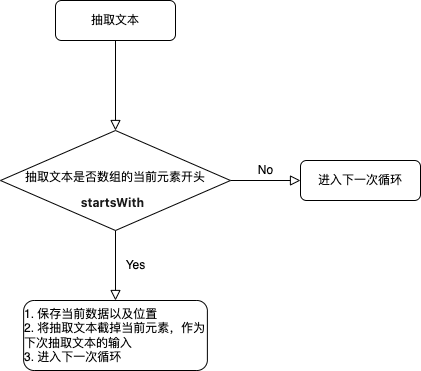

The diagram above was exported from draw.io. Its source (the exported page's mxGraphModel, read from the mxfile embedded in the PNG):
<mxGraphModel dx="946" dy="614" grid="1" gridSize="10" guides="1" tooltips="1" connect="1" arrows="1" fold="1" page="1" pageScale="1" pageWidth="827" pageHeight="1169" background="#FFFFFF" math="0" shadow="0">
  <root>
    <mxCell id="WIyWlLk6GJQsqaUBKTNV-0" />
    <mxCell id="WIyWlLk6GJQsqaUBKTNV-1" parent="WIyWlLk6GJQsqaUBKTNV-0" />
    <mxCell id="WIyWlLk6GJQsqaUBKTNV-2" value="" style="rounded=0;html=1;jettySize=auto;orthogonalLoop=1;fontSize=11;endArrow=block;endFill=0;endSize=8;strokeWidth=1;shadow=0;labelBackgroundColor=none;edgeStyle=orthogonalEdgeStyle;" parent="WIyWlLk6GJQsqaUBKTNV-1" source="WIyWlLk6GJQsqaUBKTNV-3" target="WIyWlLk6GJQsqaUBKTNV-6" edge="1">
      <mxGeometry relative="1" as="geometry" />
    </mxCell>
    <mxCell id="WIyWlLk6GJQsqaUBKTNV-3" value="抽取文本" style="rounded=1;whiteSpace=wrap;html=1;fontSize=12;glass=0;strokeWidth=1;shadow=0;" parent="WIyWlLk6GJQsqaUBKTNV-1" vertex="1">
      <mxGeometry x="115" y="40" width="120" height="40" as="geometry" />
    </mxCell>
    <mxCell id="WIyWlLk6GJQsqaUBKTNV-4" value="Yes" style="rounded=0;html=1;jettySize=auto;orthogonalLoop=1;fontSize=11;endArrow=block;endFill=0;endSize=8;strokeWidth=1;shadow=0;labelBackgroundColor=none;edgeStyle=orthogonalEdgeStyle;" parent="WIyWlLk6GJQsqaUBKTNV-1" source="WIyWlLk6GJQsqaUBKTNV-6" edge="1">
      <mxGeometry y="20" relative="1" as="geometry">
        <mxPoint as="offset" />
        <mxPoint x="175" y="340" as="targetPoint" />
      </mxGeometry>
    </mxCell>
    <mxCell id="WIyWlLk6GJQsqaUBKTNV-5" value="No" style="edgeStyle=orthogonalEdgeStyle;rounded=0;html=1;jettySize=auto;orthogonalLoop=1;fontSize=11;endArrow=block;endFill=0;endSize=8;strokeWidth=1;shadow=0;labelBackgroundColor=none;" parent="WIyWlLk6GJQsqaUBKTNV-1" source="WIyWlLk6GJQsqaUBKTNV-6" target="WIyWlLk6GJQsqaUBKTNV-7" edge="1">
      <mxGeometry y="10" relative="1" as="geometry">
        <mxPoint as="offset" />
      </mxGeometry>
    </mxCell>
    <mxCell id="WIyWlLk6GJQsqaUBKTNV-6" value="&lt;br&gt;&lt;br&gt;&lt;br&gt;&lt;br&gt;抽取文本是否数组的当前元素开头&lt;br&gt;&lt;h1 style=&quot;box-sizing: border-box; margin: 0px 0px 2rem; letter-spacing: var(--heading-letter-spacing); font-family: Inter, &amp;quot;system-ui&amp;quot;, &amp;quot;Segoe UI&amp;quot;, Roboto, Oxygen, Ubuntu, Cantarell, &amp;quot;Fira Sans&amp;quot;, &amp;quot;Droid Sans&amp;quot;, &amp;quot;Helvetica Neue&amp;quot;, sans-sans; word-break: break-word; color: rgb(27, 27, 27); text-align: start; animation-duration: 0.01ms !important; animation-iteration-count: 1 !important; scroll-behavior: auto !important; transition-duration: 0.01ms !important;&quot;&gt;&lt;font style=&quot;font-size: 12px;&quot;&gt;&amp;nbsp; &amp;nbsp; &amp;nbsp; &amp;nbsp; &amp;nbsp; &amp;nbsp; &amp;nbsp; &amp;nbsp; &amp;nbsp; startsWith&lt;/font&gt;&lt;/h1&gt;" style="rhombus;whiteSpace=wrap;html=1;shadow=0;fontFamily=Helvetica;fontSize=12;align=center;strokeWidth=1;spacing=6;spacingTop=-4;labelBackgroundColor=none;" parent="WIyWlLk6GJQsqaUBKTNV-1" vertex="1">
      <mxGeometry x="60" y="170" width="230" height="100" as="geometry" />
    </mxCell>
    <mxCell id="WIyWlLk6GJQsqaUBKTNV-7" value="进入下一次循环" style="rounded=1;whiteSpace=wrap;html=1;fontSize=12;glass=0;strokeWidth=1;shadow=0;" parent="WIyWlLk6GJQsqaUBKTNV-1" vertex="1">
      <mxGeometry x="360" y="200" width="120" height="40" as="geometry" />
    </mxCell>
    <mxCell id="WIyWlLk6GJQsqaUBKTNV-11" value="&lt;div style=&quot;text-align: justify;&quot;&gt;&lt;span style=&quot;background-color: initial;&quot;&gt;1. 保存当前数据以及位置&lt;/span&gt;&lt;/div&gt;&lt;div style=&quot;text-align: justify;&quot;&gt;&lt;span style=&quot;background-color: initial;&quot;&gt;2. 将抽取文本截掉当前元素，作为下次抽取文本的输入&lt;/span&gt;&lt;/div&gt;&lt;div style=&quot;text-align: justify;&quot;&gt;&lt;span style=&quot;background-color: initial;&quot;&gt;3. 进入下一次循环&lt;/span&gt;&lt;/div&gt;" style="rounded=1;whiteSpace=wrap;html=1;fontSize=12;glass=0;strokeWidth=1;shadow=0;align=center;" parent="WIyWlLk6GJQsqaUBKTNV-1" vertex="1">
      <mxGeometry x="83.13" y="340" width="183.75" height="70" as="geometry" />
    </mxCell>
  </root>
</mxGraphModel>